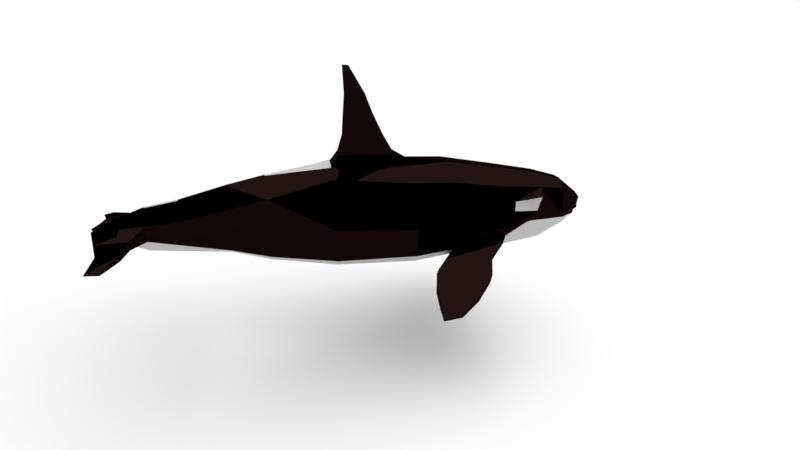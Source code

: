 # Source: Whale_Rigging.blend  (saved by Blender 2.78.0; exported with 4.5.12 LTS)
import bpy
from mathutils import Matrix  # noqa: F401  (used for matrix-valued properties, if any)

bpy.ops.wm.read_factory_settings(use_empty=True)
scene = bpy.context.scene
scene.name = 'Scene'

# ---- collections
col_collection_1 = bpy.data.collections.new('Collection 1'); scene.collection.children.link(col_collection_1)

# ---- materials (node trees are filled in below, after node groups)
mat_material = bpy.data.materials.new('Material')
mat_material.alpha_threshold = 0.0
mat_material.diffuse_color = (0.00226, 0.003707, 0.03522, 1.0)
mat_material.roughness = 0.5
mat_material.line_color = (0.0, 0.0, 0.0, 1.0)
mat_white = bpy.data.materials.new('White')
mat_white.alpha_threshold = 0.0
mat_white.roughness = 0.5

# ---- material node trees
mat_material.use_nodes = True; mat_material.node_tree.nodes.clear()
_N = mat_material.node_tree.nodes; _L = mat_material.node_tree.links
n0 = _N.new('ShaderNodeBsdfAnisotropic'); n0.name = 'Glossy BSDF'; n0.location = (10, 300)
n0.distribution = 'GGX'
n0.inputs[0].default_value = (0.00637, 0.002772, 0.002483, 1.0)
n0.inputs[1].default_value = 0.0
n1 = _N.new('ShaderNodeOutputMaterial'); n1.name = 'Material Output'; n1.location = (300, 300)
_L.new(n0.outputs[0], n1.inputs[0])
n1.is_active_output = True
mat_white.use_nodes = True; mat_white.node_tree.nodes.clear()
_N = mat_white.node_tree.nodes; _L = mat_white.node_tree.links
n0 = _N.new('ShaderNodeOutputMaterial'); n0.name = 'Material Output'; n0.location = (300, 300)
n1 = _N.new('ShaderNodeBsdfAnisotropic'); n1.name = 'Glossy BSDF'; n1.location = (-19, 370)
n1.distribution = 'GGX'
n1.inputs[1].default_value = 0.6519
_L.new(n1.outputs[0], n0.inputs[0])
n0.is_active_output = True

# ---- world
world_world = bpy.data.worlds.new('World'); scene.world = world_world
world_world.use_nodes = True; world_world.node_tree.nodes.clear()
_N = world_world.node_tree.nodes; _L = world_world.node_tree.links
n0 = _N.new('ShaderNodeOutputWorld'); n0.name = 'World Output'; n0.location = (300, 300)
n0.is_active_output = True
world_world.color = (0.05088, 0.05088, 0.05088)
world_world.use_sun_shadow = False
world_world.sun_shadow_jitter_overblur = 0.0
world_world.cycles.sampling_method = 'MANUAL'

# ---- cameras
cam_camera = bpy.data.cameras.new('Camera')
cam_camera.clip_end = 100.0
cam_camera.lens = 35.0
cam_camera.sensor_width = 32.0
cam_camera.sensor_height = 18.0
cam_camera.ortho_scale = 7.314
cam_camera.dof.focus_distance = 0.0

# ---- lights
light_lamp = bpy.data.lights.new('Lamp', 'SUN')
light_lamp.color = (0.8, 0.8, 0.8)
light_lamp.transmission_factor = 0.0
light_lamp.cutoff_distance = 30.0
light_lamp.angle = 1.571
light_lamp.energy = 5.2
light_lamp.shadow_buffer_clip_start = 1.001
light_lamp.shadow_soft_size = 1.0
light_lamp.shadow_cascade_max_distance = 1000.0

# ---- meshes
me_cube = bpy.data.meshes.new('Cube')
me_cube.from_pydata([(0.9769, -0.4424, -1.461), (0.4998, 0.6134, -1.487), (0.6878, 0.8223, 1.083), (0.7057, -0.8223, 1.083), (0.09063, -0.3817, 0.3466), (0.08232, 0.3817, 0.3466), (1.634, 1.545, -1.85), (1.634, -1.284, 2.068), (3.215, 2.634, -2.248), (3.204, 2.164, 3.208), (3.204, -2.212, 3.202), (7.019, 3.528, -3.746), (7.018, -3.618, -3.73), (6.828, -3.052, 4.135), (12.5, 4.442, -3.99), (12.45, 3.819, 5.097), (20.29, -5.312, -4.565), (25.75, -4.583, 6.957), (25.75, 4.203, 7.006), (25.69, -5.337, -5.211), (63.27, 0.2154, -2.551), (63.27, -0.4701, -2.531), (63.2, 1.545, 2.109), (58.45, -2.016, 2.34), (58.44, 1.551, 2.439), (51.82, -1.685, -3.359), (51.68, -2.714, 4.212), (51.68, 2.608, 4.305), (46.28, 2.105, -4.651), (36.84, 3.785, -5.513), (36.84, -4.099, -5.47), (70.72, 0.4492, 1.303), (70.72, -0.4962, 1.32), (0.924, 1.293, -0.8875), (0.9515, -1.29, -0.8874), (0.3824, -0.6878, -0.9133), (0.3675, 0.6864, -0.9133), (1.669, 2.677, -0.8758), (1.669, -2.714, -0.8762), (3.471, 3.543, -0.7637), (3.471, -3.582, -0.7644), (8.29, 4.338, -0.4686), (8.29, -4.408, -0.4699), (12.47, 6.112, -0.6344), (12.47, -6.178, -0.6357), (20.54, 6.895, 1.133), (20.3, -7.247, 1.122), (25.72, -7.641, 1.306), (25.72, 7.329, 1.316), (63.23, 1.522, 0.8247), (63.23, -1.98, 0.8202), (58.47, -2.339, 0.7793), (58.47, 1.672, 0.7883), (51.74, 2.331, 1.384), (51.74, -2.827, 1.376), (46.27, -4.268, 1.246), (46.27, 3.584, 1.261), (36.94, 5.791, 1.366), (36.94, -6.057, 1.361), (70.73, 0.2749, 1.102), (70.73, -0.398, 1.102), (69.39, 0.06342, 0.1577), (69.39, -0.303, 0.1449), (20.52, 4.085, 6.646), (20.46, 4.857, -4.674), (25.69, 4.957, -5.275), (37.02, 3.12, 7.917), (46.26, 3.046, 5.633), (51.82, 1.084, -3.425), (37.02, -3.433, 7.885), (46.26, -3.86, 5.504), (46.28, -2.935, -4.53), (58.52, -0.7025, -3.012), (58.52, 0.3974, -3.052), (63.2, -2.236, 2.01), (20.38, -4.544, 6.563), (12.45, -3.899, 5.086), (12.5, -4.521, -3.977), (6.828, 2.962, 4.147), (1.634, -1.594, -1.842), (3.215, -2.682, -2.24), (1.634, 1.237, 2.073), (0.9676, 0.4446, -1.463), (0.5132, -0.6134, -1.487), (0.9021, 1.252, -0.9614), (0.3393, -0.7754, -1.056), (1.634, -2.237, -0.9746), (3.213, -3.476, -0.8976), (12.49, -5.381, -2.152), (20.49, 5.944, -3.273), (25.7, 6.248, -3.722), (58.51, -1.976, -1.496), (58.51, 1.245, -1.608), (51.8, 1.816, -2.795), (46.27, -3.741, -3.596), (69.15, 0.1808, 0.2807), (69.15, -0.281, 0.2848), (0.9281, -1.248, -0.9587), (0.3225, 0.7748, -1.056), (1.634, 2.193, -0.9826), (3.213, 3.433, -0.9056), (8.924, 4.354, -0.5682), (8.924, -4.437, -0.5533), (12.49, 5.308, -2.164), (20.29, -6.351, -3.175), (25.7, -6.596, -3.662), (63.26, 1.065, -0.638), (63.26, -1.567, -0.5713), (51.8, -2.369, -2.719), (46.27, 2.982, -3.717), (36.87, 4.847, -4.298), (36.87, -5.139, -4.257), (0.8532, -0.1672, -1.772), (0.8498, 0.1676, -1.772), (0.4866, 0.1637, 1.262), (0.4899, -0.1624, 1.262), (-0.1236, 0.1732, 0.454), (-0.12, -0.1726, 0.454), (1.634, -0.175, -2.268), (1.634, 0.1767, -2.267), (1.634, 0.1715, 2.325), (1.634, -0.1785, 2.326), (3.216, -0.1701, -3.132), (3.216, 0.1786, -3.131), (3.203, 0.173, 3.771), (3.203, -0.1743, 3.772), (7.052, -0.1643, -5.111), (7.052, 0.1799, -5.11), (6.806, -0.1729, 5.055), (6.806, 0.1705, 5.054), (12.5, -0.1638, -5.562), (12.5, 0.1771, -5.561), (12.45, 0.1699, 6.386), (12.45, -0.1709, 6.386), (20.25, -0.04439, -6.683), (20.26, 0.2973, -6.677), (20.37, -0.1036, 8.003), (20.37, 0.2383, 7.999), (25.76, 1.227, 8.333), (25.76, -1.097, 8.335), (25.68, -0.1504, -7.2), (25.68, 0.1949, -7.197), (63.27, -0.03175, -2.555), (63.27, -0.3038, -2.559), (63.2, -0.3285, 4.241), (63.2, 0.03361, 4.241), (58.44, -0.416, 4.944), (58.44, -0.05854, 4.944), (58.52, -0.3524, -3.075), (58.52, 0.01024, -3.067), (51.83, 0.1092, -3.723), (51.83, -0.2469, -3.731), (51.68, -0.3118, 6.728), (51.68, 0.04155, 6.734), (46.26, -0.3375, 7.844), (46.26, 0.0138, 7.839), (46.28, 0.1084, -5.408), (46.28, -0.2412, -5.416), (36.82, 0.1628, -6.912), (36.82, -0.1845, -6.914), (37.03, 1.058, 8.828), (37.03, -1.28, 8.83), (69.41, 0.1394, 1.108), (69.41, -0.2181, 1.108), (0.0926, 0.2139, -0.8766), (0.09604, -0.2151, -0.8767), (69.1, 0.1389, 1.987), (69.1, -0.2186, 1.996), (69.39, -0.02908, 0.0471), (69.39, -0.1993, 0.04271), (0.2964, 0.1732, -1.487), (0.3, -0.1726, -1.487), (0.01228, -0.2281, -1.065), (0.009015, 0.2277, -1.065), (69.41, -0.2185, 0.8286), (69.41, 0.139, 0.8316), (14.84, -6.698, -5.917), (22.96, -7.522, -6.53), (14.83, -7.594, -4.015), (22.96, -8.604, -5.081), (15.6, -9.309, -9.346), (23.57, -10.12, -9.947), (15.59, -10.19, -7.48), (23.57, -11.18, -8.526), (18.11, -12.67, -11.82), (23.57, -13.23, -12.23), (18.11, -13.28, -10.54), (23.57, -13.96, -11.26), (15.05, 7.001, -5.536), (23.02, 7.415, -6.22), (23.05, 8.503, -4.818), (15.05, 7.866, -3.709), (15.62, 9.642, -7.13), (23.59, 10.06, -7.814), (23.62, 11.14, -6.413), (15.62, 10.51, -5.304), (17.85, 12.17, -8.402), (23.5, 12.47, -8.888), (23.53, 13.24, -7.893), (17.85, 12.79, -7.106), (20.65, 14.28, -9.352), (23.38, 14.43, -9.587), (23.39, 14.8, -9.106), (20.65, 14.58, -8.726), (19.44, -14.44, -12.45), (21.75, -14.68, -12.63), (19.44, -14.7, -11.91), (21.75, -14.98, -12.21), (35.93, 0.7561, 10.53), (35.93, -0.9244, 10.53), (28.22, 0.8777, 10.09), (28.22, -0.7929, 10.09), (35.25, 0.4841, 13.02), (35.25, -0.6026, 13.02), (29.56, 0.5627, 12.79), (29.56, -0.5176, 12.79), (35.01, 0.3167, 16.36), (35.01, -0.401, 16.36), (30.97, 0.3686, 16.21), (30.97, -0.3449, 16.21), (34.79, 0.2609, 19.12), (34.79, -0.3305, 19.12), (31.92, 0.3037, 19.0), (31.92, -0.2842, 19.0), (34.91, 0.2649, 23.25), (34.91, -0.3266, 23.25), (34.04, 0.3076, 23.12), (34.04, -0.2803, 23.12), (64.88, -4.18, 0.179), (64.86, -4.359, 1.012), (70.13, -2.991, -0.007812), (70.12, -3.073, 0.1381), (70.12, -3.142, 0.5286), (64.9, -3.891, -0.7948), (66.65, -7.054, -0.6379), (66.64, -7.157, -0.1586), (69.68, -6.37, -0.7454), (69.67, -6.417, -0.6614), (69.67, -6.457, -0.4367), (66.67, -6.888, -1.198), (69.05, -9.194, -1.247), (69.05, -9.239, -1.038), (70.37, -8.895, -1.294), (70.37, -8.915, -1.257), (70.37, -8.933, -1.159), (69.06, -9.121, -1.492), (70.26, 2.803, 0.55), (65.37, 3.419, 1.003), (70.27, 2.635, 0.1261), (70.27, 2.705, 0.2455), (65.39, 3.406, 0.2809), (65.4, 3.149, -0.541), (69.85, 5.119, -0.02096), (66.54, 5.573, 0.3126), (69.85, 4.995, -0.3331), (69.85, 5.047, -0.2451), (66.56, 5.563, -0.2191), (66.57, 5.374, -0.8243), (71.05, 8.176, -0.8048), (68.99, 8.116, -0.6615), (71.06, 8.123, -0.9388), (71.06, 8.145, -0.901), (68.99, 8.112, -0.8899), (69.0, 8.031, -1.15), (11.34, -5.14, 1.56), (11.14, -4.588, 2.898), (7.9, -4.608, 1.145), (7.114, -4.399, 3.143), (7.789, 4.642, 1.224), (7.032, 4.236, 3.116), (11.26, 5.158, 1.715), (11.02, 4.483, 2.884)], [(84, 97)], [(0, 112, 118, 79), (164, 116, 5, 36), (34, 3, 4, 35), (35, 4, 117, 165), (84, 82, 1, 98), (3, 34, 38, 7), (115, 117, 4, 3), (37, 81, 9, 39), (87, 80, 12, 102), (86, 79, 80, 87), (79, 118, 122, 80), (81, 120, 124, 9), (78, 129, 132, 15), (80, 122, 126, 12), (9, 124, 129, 78), (39, 9, 78, 41), (104, 88, 178, 179), (41, 78, 269, 268), (102, 12, 77, 88), (12, 126, 130, 77), (139, 17, 69, 161), (77, 130, 134, 16), (16, 134, 140, 19), (43, 15, 63, 45), (144, 74, 32, 167), (63, 137, 138, 18), (105, 19, 30, 111), (104, 16, 19, 105), (52, 24, 22, 49), (91, 72, 21, 107), (107, 21, 62, 96), (53, 27, 24, 52), (150, 68, 73, 149), (25, 151, 148, 72), (21, 143, 169, 62), (94, 71, 25, 108), (67, 155, 153, 27), (161, 69, 70, 154), (108, 25, 72, 91), (30, 159, 157, 71), (111, 30, 71, 94), (57, 66, 67, 56), (56, 67, 27, 53), (72, 148, 143, 21), (18, 138, 160, 66), (48, 18, 66, 57), (66, 160, 155, 67), (45, 63, 18, 48), (175, 95, 59, 162), (149, 73, 20, 142), (22, 145, 166, 31), (59, 95, 248, 249), (106, 49, 250, 251), (60, 163, 167, 32), (89, 45, 48, 90), (90, 48, 57, 110), (109, 56, 53, 93), (110, 57, 56, 109), (69, 58, 55, 70), (26, 54, 51, 23), (70, 55, 54, 26), (93, 53, 52, 92), (50, 107, 233, 228), (23, 51, 50, 74), (92, 52, 49, 106), (75, 46, 47, 17), (17, 47, 58, 69), (103, 43, 45, 89), (76, 13, 267, 265), (101, 41, 43, 103), (76, 44, 46, 75), (7, 38, 40, 10), (10, 40, 42, 13), (2, 5, 116, 114), (2, 33, 36, 5), (82, 113, 170, 1), (168, 61, 95, 175), (162, 59, 31, 166), (27, 153, 147, 24), (24, 147, 145, 22), (158, 29, 28, 156), (19, 140, 159, 30), (141, 65, 29, 158), (96, 174, 163, 60), (154, 70, 26, 152), (156, 28, 68, 150), (142, 20, 61, 168), (71, 157, 151, 25), (152, 26, 23, 146), (135, 64, 65, 141), (146, 23, 74, 144), (133, 76, 75, 136), (15, 132, 137, 63), (136, 75, 17, 139), (128, 13, 76, 133), (127, 11, 14, 131), (125, 10, 13, 128), (131, 14, 64, 135), (123, 8, 11, 127), (121, 7, 10, 125), (81, 37, 33, 2), (119, 6, 8, 123), (2, 114, 120, 81), (3, 7, 121, 115), (82, 6, 119, 113), (83, 85, 172, 171), (170, 173, 98, 1), (0, 97, 85, 83), (6, 99, 100, 8), (79, 86, 97, 0), (8, 100, 101, 11), (11, 101, 103, 14), (64, 14, 188, 189), (73, 92, 106, 20), (68, 93, 92, 73), (29, 110, 109, 28), (28, 109, 93, 68), (65, 90, 110, 29), (64, 89, 90, 65), (62, 169, 174, 96), (20, 106, 95, 61), (58, 111, 94, 55), (54, 108, 91, 51), (55, 94, 108, 54), (74, 50, 228, 229), (51, 91, 107, 50), (46, 104, 105, 47), (47, 105, 111, 58), (42, 102, 88, 44), (44, 88, 104, 46), (41, 42, 40, 38, 34, 35, 165, 164, 36, 33, 37, 39), (97, 86, 87, 102, 101, 100, 99, 84, 98, 173, 172, 85), (82, 84, 99, 6), (173, 170, 171, 172), (175, 162, 163, 174), (162, 166, 167, 163), (161, 154, 155, 160), (160, 138, 210, 208), (141, 158, 159, 140), (158, 156, 157, 159), (154, 152, 153, 155), (156, 150, 151, 157), (149, 142, 143, 148), (150, 149, 148, 151), (152, 146, 147, 153), (135, 141, 140, 134), (146, 144, 145, 147), (133, 136, 137, 132), (131, 135, 134, 130), (136, 139, 138, 137), (127, 131, 130, 126), (125, 128, 129, 124), (123, 127, 126, 122), (128, 133, 132, 129), (121, 125, 124, 120), (119, 123, 122, 118), (113, 119, 118, 112), (115, 121, 120, 114), (117, 115, 114, 116), (144, 167, 166, 145), (142, 168, 169, 143), (116, 164, 165, 117), (112, 171, 170, 113), (168, 175, 174, 169), (112, 0, 83, 171), (42, 102, 101, 41), (177, 179, 183, 181), (77, 16, 177, 176), (88, 77, 176, 178), (16, 104, 179, 177), (181, 183, 187, 185), (176, 177, 181, 180), (179, 178, 182, 183), (178, 176, 180, 182), (187, 186, 206, 207), (180, 181, 185, 184), (183, 182, 186, 187), (182, 180, 184, 186), (188, 191, 195, 192), (89, 64, 189, 190), (14, 103, 191, 188), (103, 89, 190, 191), (193, 192, 196, 197), (189, 188, 192, 193), (191, 190, 194, 195), (190, 189, 193, 194), (199, 198, 202, 203), (195, 194, 198, 199), (194, 193, 197, 198), (192, 195, 199, 196), (200, 203, 202, 201), (198, 197, 201, 202), (196, 199, 203, 200), (197, 196, 200, 201), (206, 204, 205, 207), (186, 184, 204, 206), (185, 187, 207, 205), (184, 185, 205, 204), (210, 211, 215, 214), (138, 139, 211, 210), (161, 160, 208, 209), (139, 161, 209, 211), (215, 213, 217, 219), (211, 209, 213, 215), (209, 208, 212, 213), (208, 210, 214, 212), (216, 218, 222, 220), (213, 212, 216, 217), (212, 214, 218, 216), (214, 215, 219, 218), (223, 221, 225, 227), (218, 219, 223, 222), (219, 217, 221, 223), (217, 216, 220, 221), (227, 225, 224, 226), (221, 220, 224, 225), (220, 222, 226, 224), (222, 223, 227, 226), (231, 232, 238, 237), (228, 233, 239, 234), (96, 60, 231, 230), (107, 96, 230, 233), (32, 74, 229, 232), (60, 32, 232, 231), (235, 234, 240, 241), (238, 235, 241, 244), (230, 231, 237, 236), (233, 230, 236, 239), (232, 229, 235, 238), (229, 228, 234, 235), (241, 240, 243, 244), (240, 245, 242, 243), (234, 239, 245, 240), (237, 238, 244, 243), (236, 237, 243, 242), (239, 236, 242, 245), (251, 250, 256, 257), (247, 246, 252, 253), (49, 22, 247, 250), (22, 31, 246, 247), (31, 59, 249, 246), (95, 106, 251, 248), (254, 257, 263, 260), (255, 254, 260, 261), (250, 247, 253, 256), (249, 248, 254, 255), (248, 251, 257, 254), (246, 249, 255, 252), (262, 259, 258, 261), (263, 262, 261, 260), (252, 255, 261, 258), (253, 252, 258, 259), (257, 256, 262, 263), (256, 253, 259, 262), (267, 266, 264, 265), (13, 42, 266, 267), (44, 76, 265, 264), (42, 44, 264, 266), (268, 269, 271, 270), (43, 41, 268, 270), (78, 15, 271, 269), (15, 43, 270, 271)])
me_cube.polygons.foreach_set('material_index', [1, 0, 0, 0, 1, 0, 0, 0, 1, 1, 1, 0, 0, 1, 0, 0, 0, 0, 1, 1, 0, 1, 1, 0, 0, 0, 1, 1, 0, 1, 0, 0, 1, 1, 1, 1, 0, 1, 1, 1, 1, 0, 0, 1, 0, 0, 0, 0, 0, 1, 0, 0, 0, 0, 0, 0, 0, 0, 0, 0, 0, 0, 0, 0, 0, 0, 0, 0, 0, 0, 0, 0, 0, 0, 0, 1, 0, 0, 0, 0, 1, 1, 1, 0, 0, 1, 1, 1, 0, 1, 0, 0, 0, 0, 0, 1, 0, 1, 1, 0, 0, 1, 0, 0, 1, 1, 1, 1, 1, 1, 1, 1, 0, 1, 1, 1, 1, 1, 1, 0, 1, 0, 0, 0, 0, 0, 0, 0, 0, 0, 0, 0, 1, 1, 0, 0, 1, 0, 1, 1, 0, 1, 1, 1, 0, 1, 1, 0, 1, 0, 1, 0, 1, 0, 0, 1, 1, 0, 0, 0, 1, 0, 1, 0, 1, 0, 0, 0, 0, 0, 0, 0, 0, 0, 0, 0, 0, 0, 0, 0, 0, 0, 0, 0, 0, 0, 0, 0, 0, 0, 0, 0, 0, 0, 0, 0, 0, 0, 0, 0, 0, 0, 0, 0, 0, 0, 0, 0, 0, 0, 0, 0, 0, 0, 0, 0, 0, 0, 0, 0, 0, 0, 0, 0, 0, 0, 0, 0, 0, 0, 0, 0, 0, 0, 0, 0, 0, 0, 0, 0, 0, 0, 0, 0, 0, 0, 0, 0, 0, 0, 0, 0, 0, 0, 1, 0, 0, 0, 1, 0, 0, 0])
me_cube.materials.append(mat_material)
me_cube.materials.append(mat_white)
me_cube.use_remesh_preserve_volume = False
me_cube.use_remesh_preserve_attributes = False
me_cube.use_mirror_vertex_groups = False
me_cube.update()
me_plane = bpy.data.meshes.new('Plane')
me_plane.from_pydata([(-1.0, -1.0, 0.0), (1.0, -1.0, 0.0), (-1.0, 1.0, 0.0), (1.0, 1.0, 0.0)], [], [(0, 1, 3, 2)])
me_plane.use_remesh_preserve_volume = False
me_plane.use_remesh_preserve_attributes = False
me_plane.use_mirror_vertex_groups = False
me_plane.update()
arm_armature = bpy.data.armatures.new('Armature')  # bones are not reproduced

# ---- objects
ob_armature = bpy.data.objects.new('Armature', arm_armature)
ob_cube = bpy.data.objects.new('Cube', me_cube)
ob_plane = bpy.data.objects.new('Plane', me_plane)
ob_lamp = bpy.data.objects.new('Lamp', light_lamp)
ob_camera = bpy.data.objects.new('Camera', cam_camera)

# ---- transforms, parenting, visibility, modifiers, constraints
ob_armature.location = (0.0, 0.0, 1.806)
ob_armature.rotation_euler = (0.0, 1.571, 0.0)
ob_armature.show_in_front = True
ob_armature.lineart.crease_threshold = 0.0
ob_cube.parent = ob_armature
ob_cube.matrix_parent_inverse = Matrix(((-4.371e-08, 0.0, -1.0, 0.0), (0.0, 1.0, 0.0, 0.0), (1.0, 0.0, -4.371e-08, 0.0), (0.0, 0.0, 0.0, 1.0)))
ob_cube.location = (0.0, 0.0, 0.0)
ob_cube.scale = (0.1278, 0.1278, 0.1278)
ob_cube.lock_rotations_4d = False
ob_cube.empty_display_type = 'ARROWS'
ob_cube.lineart.crease_threshold = 0.0
_vg = ob_cube.vertex_groups.new(name='Bone')
for _i, _w in zip([0, 1, 2, 3, 4, 5, 6, 7, 8, 9, 10, 11, 12, 13, 15, 33, 34, 35, 36, 37, 38, 39, 40, 41, 42, 43, 44, 78, 79, 80, 81, 82, 83, 84, 85, 86, 87, 88, 97, 98, 99, 100, 101, 102, 112, 113, 114, 115, 116, 117, 118, 119, 120, 121, 122, 123, 124, 125, 126, 127, 128, 129, 164, 165, 170, 171, 172, 173, 264, 265, 266, 267, 268, 269, 270, 271], [0.1704, 0.1693, 0.997, 0.9941, 0.9973, 0.999, 0.1667, 0.9787, 0.1619, 0.961, 0.8923, 0.1401, 0.161, 0.2884, 0.0342, 0.9776, 0.9487, 0.9864, 0.9928, 0.9519, 0.9103, 0.8615, 0.7589, 0.2294, 0.2481, 0.01118, 0.005637, 0.791, 0.1723, 0.1739, 0.9909, 0.1685, 0.1707, 0.1692, 0.1716, 0.1768, 0.1849, 0.01237, 0.1732, 0.1696, 0.1691, 0.1705, 0.1891, 0.251, 0.1694, 0.1689, 0.9995, 0.9992, 0.9996, 0.9998, 0.1674, 0.1667, 0.9942, 0.9934, 0.1604, 0.1597, 0.9699, 0.9665, 0.1268, 0.126, 0.8265, 0.8476, 1.003, 1.011, 0.1697, 0.1701, 0.1706, 0.1701, 0.05759, 0.05767, 0.2054, 0.1998, 0.2994, 0.4951, 0.09568, 0.1264]): _vg.add([_i], _w, 'REPLACE')
_vg = ob_cube.vertex_groups.new(name='Bone.001')
for _i, _w in zip([0, 1, 6, 8, 9, 10, 11, 12, 13, 15, 34, 37, 38, 39, 40, 41, 42, 43, 44, 45, 63, 75, 76, 77, 78, 79, 80, 82, 83, 84, 85, 86, 87, 88, 97, 98, 99, 100, 101, 102, 103, 112, 113, 118, 119, 122, 123, 124, 125, 126, 127, 128, 129, 130, 131, 132, 133, 136, 137, 170, 171, 172, 173, 264, 265, 266, 267, 268, 269, 270, 271], [0.3408, 0.3383, 0.3328, 0.3227, 0.00832, 0.09469, 0.2784, 0.3234, 0.6368, 0.809, 0.02917, 0.00603, 0.07, 0.0846, 0.1873, 0.4447, 0.5809, 0.1377, 0.09708, 0.008677, 0.07517, 0.01371, 0.2287, 0.01757, 0.1648, 0.3449, 0.3485, 0.3368, 0.3414, 0.338, 0.3432, 0.3541, 0.3706, 0.06716, 0.3466, 0.339, 0.3375, 0.3394, 0.3736, 0.5059, 0.06465, 0.3388, 0.3376, 0.3346, 0.3332, 0.3207, 0.3192, 0.001354, 0.008001, 0.2536, 0.2519, 0.1556, 0.1357, 0.002027, 0.00167, 0.9287, 0.913, 0.06543, 0.06718, 0.3393, 0.3402, 0.3411, 0.3401, 0.2966, 0.3972, 0.6171, 0.6778, 0.4821, 0.3937, 0.3949, 0.5832]): _vg.add([_i], _w, 'REPLACE')
_vg = ob_cube.vertex_groups.new(name='Bone.002')
for _i, _w in zip([0, 1, 6, 8, 11, 12, 13, 16, 19, 40, 42, 44, 46, 75, 76, 77, 79, 80, 82, 83, 84, 85, 86, 87, 88, 97, 98, 99, 100, 101, 102, 104, 112, 113, 118, 119, 122, 123, 126, 127, 130, 131, 133, 134, 135, 140, 141, 170, 171, 172, 173, 176, 178, 264, 265, 266, 267], [0.1163, 0.1118, 0.1045, 0.09327, 0.07143, 0.1904, 0.06173, 0.07898, 0.005967, 0.01043, 0.09574, 0.7244, 0.09006, 0.05961, 0.6786, 0.63, 0.1218, 0.1339, 0.1117, 0.1157, 0.1084, 0.1166, 0.1232, 0.129, 0.6706, 0.1194, 0.1112, 0.1, 0.08465, 0.003386, 0.1399, 0.0273, 0.1146, 0.1133, 0.1149, 0.1131, 0.1159, 0.1133, 0.1238, 0.1185, 0.1047, 0.08633, 0.03692, 0.1676, 0.1877, 0.0343, 0.03384, 0.1133, 0.1143, 0.1145, 0.1132, 0.1105, 0.09625, 0.5605, 0.4819, 0.1256, 0.09674]): _vg.add([_i], _w, 'REPLACE')
_vg = ob_cube.vertex_groups.new(name='Bone.003')
for _i, _w in zip([12, 16, 19, 44, 46, 47, 77, 88, 104, 105, 134, 135, 140, 141, 176, 177, 178, 179, 181, 182, 183, 185, 186, 187, 205, 207, 264], [0.003939, 0.5098, 0.1129, 0.05959, 0.1102, 0.03569, 0.08748, 0.1276, 0.4154, 0.1047, 0.1125, 0.0995, 0.05119, 0.04682, 0.1385, 0.1894, 0.6544, 0.1346, 0.04908, 0.08837, 0.05022, 0.01113, 0.006609, 0.0105, 0.000657, 0.001076, 0.001855]): _vg.add([_i], _w, 'REPLACE')
_vg = ob_cube.vertex_groups.new(name='Bone.004')
for _i, _w in zip([12, 16, 19, 46, 77, 88, 104, 105, 176, 177, 178, 179, 180, 182, 183, 184], [0.003797, 0.09218, 0.01706, 0.06678, 0.1176, 0.02638, 0.2597, 0.03819, 0.5628, 0.1183, 0.1291, 0.0872, 0.0913, 0.03377, 0.003764, 0.01382]): _vg.add([_i], _w, 'REPLACE')
_vg = ob_cube.vertex_groups.new(name='Bone.005')
for _i, _w in zip([16, 19, 46, 104, 105, 134, 135, 176, 177, 178, 179, 180, 181, 182, 183, 184, 185, 186, 187, 204, 205, 206, 207], [0.1567, 0.01839, 0.01266, 0.1217, 0.0126, 0.01777, 0.009783, 0.1499, 0.7017, 0.08142, 0.7441, 0.8707, 0.9379, 0.8468, 0.9191, 0.9416, 0.9604, 0.9401, 0.9553, 0.9516, 0.9575, 0.9516, 0.9567]): _vg.add([_i], _w, 'REPLACE')
_vg = ob_cube.vertex_groups.new(name='Bone.006')
for _i, _w in zip([0, 1, 6, 8, 11, 12, 14, 15, 41, 43, 45, 64, 77, 79, 80, 82, 83, 84, 85, 86, 87, 89, 97, 98, 99, 100, 101, 102, 103, 112, 113, 118, 119, 122, 123, 126, 127, 130, 131, 134, 135, 170, 171, 172, 173, 188, 191, 192, 195, 268, 269, 270, 271], [0.1476, 0.1513, 0.1584, 0.1704, 0.212, 0.1201, 0.4613, 0.06443, 0.1109, 0.6328, 0.07271, 0.01539, 0.05367, 0.1422, 0.1336, 0.1524, 0.1475, 0.153, 0.1458, 0.1354, 0.1216, 0.05561, 0.1423, 0.1511, 0.1569, 0.1621, 0.1622, 0.009514, 0.6139, 0.1497, 0.1511, 0.1525, 0.1543, 0.1618, 0.164, 0.2063, 0.2102, 0.3891, 0.401, 0.05452, 0.05522, 0.1499, 0.1489, 0.1482, 0.1495, 0.09527, 0.1573, 0.02286, 0.05175, 0.08997, 0.054, 0.3918, 0.2046]): _vg.add([_i], _w, 'REPLACE')
_vg = ob_cube.vertex_groups.new(name='Bone.007')
for _i, _w in zip([0, 1, 6, 8, 11, 12, 14, 16, 19, 39, 41, 42, 43, 45, 48, 64, 65, 77, 79, 80, 82, 83, 84, 85, 86, 87, 89, 90, 97, 98, 99, 100, 101, 102, 103, 105, 112, 113, 118, 119, 122, 123, 126, 127, 130, 131, 134, 135, 140, 141, 170, 171, 172, 173, 188, 189, 190, 191, 192, 195, 268, 269, 270, 271], [0.1728, 0.1777, 0.1868, 0.2016, 0.2464, 0.136, 0.4052, 0.04564, 0.03482, 0.002107, 0.1677, 0.008533, 0.09757, 0.1554, 0.05912, 0.628, 0.1621, 0.05976, 0.1661, 0.1555, 0.1789, 0.1728, 0.1803, 0.1709, 0.1585, 0.1427, 0.6173, 0.1532, 0.1665, 0.1777, 0.1866, 0.1964, 0.2145, 0.02129, 0.1702, 0.001754, 0.1754, 0.1772, 0.1783, 0.1805, 0.1875, 0.1904, 0.2303, 0.235, 0.4049, 0.4148, 0.3985, 0.3907, 0.1206, 0.1239, 0.1759, 0.1746, 0.1738, 0.1755, 0.141, 0.1085, 0.1372, 0.08475, 0.04727, 0.02679, 0.09609, 0.02792, 0.0561, 0.02122]): _vg.add([_i], _w, 'REPLACE')
_vg = ob_cube.vertex_groups.new(name='Bone.008')
for _i, _w in zip([14, 43, 64, 89, 103, 188, 189, 190, 191, 192, 195, 196, 199, 200, 203, 270], [0.07729, 0.05864, 0.07453, 0.02318, 0.1407, 0.666, 0.02429, 0.07223, 0.6096, 0.6513, 0.6369, 0.2174, 0.2435, 0.07772, 0.08642, 0.001034]): _vg.add([_i], _w, 'REPLACE')
_vg = ob_cube.vertex_groups.new(name='Bone.009')
for _i, _w in zip([45, 64, 65, 89, 90, 134, 135, 188, 189, 190, 191, 192, 193, 194, 195, 196, 197, 198, 199, 200, 201, 202, 203], [0.01911, 0.1254, 0.01233, 0.1505, 0.01476, 0.005484, 0.01351, 0.06759, 0.8333, 0.7982, 0.1127, 0.2519, 0.9709, 0.9606, 0.2599, 0.7473, 0.9782, 0.9952, 0.7164, 0.9078, 0.9835, 0.9921, 0.8977]): _vg.add([_i], _w, 'REPLACE')
_vg = ob_cube.vertex_groups.new(name='Bone.010')
_vg = ob_cube.vertex_groups.new(name='Bone.011')
for _i, _w in zip([15, 16, 17, 18, 19, 29, 30, 43, 44, 45, 46, 47, 48, 57, 58, 63, 64, 65, 75, 76, 89, 90, 104, 105, 110, 111, 134, 135, 136, 137, 138, 139, 140, 141, 158, 159, 177, 179, 210, 211, 264, 265, 270, 271], [0.0599, 0.07736, 0.7464, 0.7443, 0.5885, 0.09566, 0.09589, 0.04553, 0.03837, 0.6529, 0.6388, 0.7466, 0.7569, 0.06815, 0.07187, 0.8373, 0.0754, 0.5894, 0.829, 0.05637, 0.1077, 0.6176, 0.1267, 0.6183, 0.09477, 0.09558, 0.1265, 0.1266, 0.8256, 0.826, 0.2285, 0.207, 0.5665, 0.5666, 0.09116, 0.09003, 0.01145, 0.01828, 0.05041, 0.05252, 0.0127, 0.01302, 0.01732, 0.01433]): _vg.add([_i], _w, 'REPLACE')
_vg = ob_cube.vertex_groups.new(name='Bone.012')
for _i, _w in zip([17, 18, 19, 28, 29, 30, 47, 48, 55, 56, 57, 58, 65, 66, 67, 69, 70, 71, 90, 94, 105, 109, 110, 111, 140, 141, 154, 155, 156, 157, 158, 159, 160, 161, 208, 209, 212, 213], [0.01649, 0.007885, 0.1042, 0.1114, 0.6619, 0.6552, 0.0816, 0.08109, 0.06359, 0.05356, 0.7425, 0.7285, 0.1034, 0.4857, 0.008588, 0.4832, 0.02743, 0.1132, 0.09934, 0.1092, 0.09963, 0.1073, 0.6786, 0.6697, 0.1076, 0.1076, 0.01181, 0.01083, 0.1139, 0.1137, 0.6055, 0.5986, 0.4399, 0.4363, 0.231, 0.2278, 0.06811, 0.06527]): _vg.add([_i], _w, 'REPLACE')
_vg = ob_cube.vertex_groups.new(name='Bone.013')
for _i, _w in zip([19, 25, 26, 27, 28, 29, 30, 53, 54, 55, 56, 57, 58, 65, 66, 67, 68, 69, 70, 71, 93, 94, 105, 108, 109, 110, 111, 140, 141, 150, 151, 152, 153, 154, 155, 156, 157, 158, 159, 160, 161, 208, 209, 212, 213], [0.007961, 0.1402, 0.07234, 0.06962, 0.6985, 0.1766, 0.1814, 0.05276, 0.06449, 0.8134, 0.8377, 0.1572, 0.1631, 0.005415, 0.4689, 0.9025, 0.1373, 0.4671, 0.8713, 0.6935, 0.1327, 0.7018, 0.003281, 0.1354, 0.7077, 0.1642, 0.1698, 0.02097, 0.02065, 0.1399, 0.14, 0.1013, 0.1015, 0.8883, 0.8906, 0.6901, 0.6901, 0.2367, 0.2455, 0.4478, 0.4449, 0.2352, 0.2323, 0.06938, 0.06654]): _vg.add([_i], _w, 'REPLACE')
_vg = ob_cube.vertex_groups.new(name='Bone.017')
for _i, _w in zip([23, 25, 26, 27, 28, 51, 52, 53, 54, 55, 56, 67, 68, 70, 71, 72, 73, 91, 92, 93, 94, 108, 109, 146, 147, 148, 149, 150, 151, 152, 153, 154, 155, 156, 157], [0.01425, 0.7211, 0.8772, 0.8855, 0.1467, 0.02731, 0.003694, 0.897, 0.8725, 0.1049, 0.09456, 0.06131, 0.726, 0.08066, 0.1494, 0.07701, 0.07632, 0.06277, 0.06281, 0.7365, 0.1473, 0.7312, 0.1438, 0.05828, 0.0578, 0.07666, 0.07661, 0.7201, 0.7197, 0.8427, 0.8428, 0.07023, 0.06865, 0.1505, 0.1507]): _vg.add([_i], _w, 'REPLACE')
_vg = ob_cube.vertex_groups.new(name='Bone.018')
for _i, _w in zip([20, 21, 22, 23, 24, 25, 26, 27, 49, 50, 51, 52, 53, 54, 59, 61, 62, 68, 72, 73, 74, 91, 92, 93, 95, 96, 106, 107, 108, 142, 143, 144, 145, 146, 147, 148, 149, 150, 151, 152, 153, 162, 163, 166, 167, 168, 169, 174, 175, 228, 229, 233, 247, 250, 251], [0.8974, 0.8952, 0.9411, 0.9607, 0.9744, 0.1122, 0.0422, 0.03286, 0.921, 0.8855, 0.9504, 0.9669, 0.04079, 0.05573, 0.00665, 0.05671, 0.06448, 0.1107, 0.8949, 0.8962, 0.8915, 0.9136, 0.9131, 0.1063, 0.07057, 0.08445, 0.8651, 0.851, 0.1086, 0.8968, 0.8963, 0.9547, 0.9582, 0.9327, 0.9334, 0.8955, 0.8956, 0.1132, 0.1134, 0.05147, 0.05123, 0.09364, 0.09437, 0.1989, 0.2084, 0.06436, 0.06693, 0.08696, 0.07816, 0.109, 0.08973, 0.1498, 0.1507, 0.09929, 0.0972]): _vg.add([_i], _w, 'REPLACE')
_vg = ob_cube.vertex_groups.new(name='Bone.019')
for _i, _w in zip([20, 21, 22, 31, 32, 49, 59, 60, 61, 62, 95, 96, 106, 107, 142, 143, 144, 162, 163, 166, 167, 168, 169, 174, 175, 230, 231, 232, 246, 247, 248, 249, 250, 251, 252, 253, 254, 255, 256, 257], [0.04723, 0.03037, 0.04414, 0.6473, 0.4327, 0.06428, 0.6381, 0.4265, 0.4867, 0.5355, 0.4525, 0.5321, 0.1008, 0.006793, 0.04123, 0.03408, 0.001442, 0.5215, 0.4604, 0.4746, 0.3884, 0.4976, 0.5194, 0.4943, 0.5146, 0.1326, 0.1282, 0.1261, 0.7081, 0.7413, 0.6697, 0.6786, 0.7882, 0.7879, 0.1071, 0.0829, 0.1185, 0.1133, 0.06063, 0.06894]): _vg.add([_i], _w, 'REPLACE')
_vg = ob_cube.vertex_groups.new(name='Bone.020')
for _i, _w in zip([31, 32, 59, 60, 61, 62, 95, 162, 163, 166, 167, 168, 169, 174, 175, 246, 247, 248, 249, 250, 251, 252, 253, 254, 255, 256, 257, 258, 259, 260, 261, 262, 263], [0.08074, 0.01355, 0.07552, 0.01087, 0.02794, 0.00648, 0.03921, 0.03311, 0.01494, 0.0246, 0.008794, 0.02048, 0.01221, 0.01424, 0.0359, 0.2098, 0.09805, 0.2171, 0.2188, 0.1018, 0.09227, 0.8784, 0.9017, 0.8641, 0.8705, 0.9291, 0.9203, 0.9771, 0.9784, 0.9767, 0.9769, 0.98, 0.9796]): _vg.add([_i], _w, 'REPLACE')
_vg = ob_cube.vertex_groups.new(name='Bone.021')
for _i, _w in zip([20, 21, 31, 32, 50, 59, 60, 61, 62, 74, 95, 96, 107, 142, 143, 162, 163, 166, 167, 168, 169, 174, 175, 228, 229, 230, 231, 232, 233, 234, 235, 236, 237, 238, 239, 246, 248, 249], [0.01416, 0.03336, 0.225, 0.4469, 0.07187, 0.2335, 0.4544, 0.3921, 0.3389, 0.05554, 0.4105, 0.3219, 0.09378, 0.02077, 0.02814, 0.3131, 0.3745, 0.2559, 0.3286, 0.3753, 0.3523, 0.351, 0.3365, 0.6436, 0.4846, 0.692, 0.6867, 0.6734, 0.692, 0.03662, 0.03439, 0.05364, 0.05182, 0.0567, 0.0562, 0.07945, 0.09797, 0.09127]): _vg.add([_i], _w, 'REPLACE')
_vg = ob_cube.vertex_groups.new(name='Bone.022')
for _i, _w in zip([32, 50, 60, 61, 62, 74, 96, 162, 163, 166, 167, 168, 169, 174, 175, 228, 229, 230, 231, 232, 233, 234, 235, 236, 237, 238, 239, 240, 241, 242, 243, 244, 245], [0.06739, 0.00771, 0.06405, 0.0006706, 0.01512, 0.03347, 0.02408, 0.00965, 0.02581, 0.01551, 0.03912, 0.004387, 0.009802, 0.02042, 0.004716, 0.2389, 0.4181, 0.1653, 0.1732, 0.1828, 0.1421, 0.9476, 0.9491, 0.9351, 0.9373, 0.9314, 0.9311, 0.9942, 0.9944, 0.9913, 0.9914, 0.9912, 0.9928]): _vg.add([_i], _w, 'REPLACE')
_vg = ob_cube.vertex_groups.new(name='Bone.014')
for _i, _w in zip([17, 18, 47, 48, 63, 75, 136, 137, 138, 139, 160, 161, 208, 209, 210, 211, 212, 213, 214, 215], [0.1678, 0.1759, 0.02083, 0.02493, 0.03018, 0.02008, 0.08079, 0.08009, 0.7354, 0.7535, 0.06279, 0.06461, 0.287, 0.3124, 0.7946, 0.7853, 0.09038, 0.0831, 0.09105, 0.1023]): _vg.add([_i], _w, 'REPLACE')
_vg = ob_cube.vertex_groups.new(name='Bone.015')
for _i, _w in zip([138, 139, 160, 161, 208, 209, 210, 211, 212, 213, 214, 215, 216, 217, 218, 219], [0.005353, 0.002315, 0.02802, 0.02858, 0.1922, 0.1823, 0.09958, 0.1079, 0.5867, 0.6152, 0.8287, 0.81, 0.0746, 0.06964, 0.0593, 0.06499]): _vg.add([_i], _w, 'REPLACE')
_vg = ob_cube.vertex_groups.new(name='Bone.016')
for _i, _w in zip([208, 209, 212, 213, 214, 215, 216, 217, 218, 219, 220, 221, 222, 223, 224, 225, 226, 227], [0.05204, 0.04514, 0.1848, 0.1705, 0.05938, 0.06662, 0.8972, 0.9034, 0.9297, 0.9236, 0.995, 0.9953, 0.9921, 0.9921, 0.9987, 0.9988, 0.9985, 0.9984]): _vg.add([_i], _w, 'REPLACE')
_m = ob_cube.modifiers.new('Armature', 'ARMATURE')
_m.object = ob_armature
ob_plane.location = (2.268, -1.037, -1.028)
ob_plane.scale = (35.49, 35.49, 35.49)
ob_plane.lineart.crease_threshold = 0.0
ob_lamp.location = (-5.228, -3.252, 8.68)
ob_lamp.rotation_euler = (-0.2068, 0.252, 2.674)
ob_lamp.scale = (0.5229, 0.5229, 0.5229)
ob_lamp.lock_rotations_4d = False
ob_lamp.empty_display_type = 'ARROWS'
ob_lamp.color = (0.0, 0.0, 0.0, 0.0)
ob_lamp.lineart.crease_threshold = 0.0
ob_camera.location = (5.833, 14.07, 9.943)
ob_camera.rotation_euler = (1.039, 3.86e-05, -3.308)
ob_camera.lock_rotations_4d = False
ob_camera.empty_display_type = 'ARROWS'
ob_camera.color = (0.0, 0.0, 0.0, 0.0)
ob_camera.display_type = 'WIRE'
ob_camera.lineart.crease_threshold = 0.0

# ---- collection membership
col_collection_1.objects.link(ob_armature)
col_collection_1.objects.link(ob_cube)
col_collection_1.objects.link(ob_plane)
col_collection_1.objects.link(ob_lamp)
col_collection_1.objects.link(ob_camera)

# ---- scene / render settings (as saved in the file)
scene.camera = ob_camera
scene.frame_start = 1; scene.frame_end = 65; scene.frame_set(0)
scene.render.engine = 'CYCLES'
scene.render.image_settings.file_format = 'FFMPEG'
scene.render.resolution_x = 1280
scene.render.resolution_y = 720
scene.render.dither_intensity = 0.0
scene.cycles.use_denoising = False
scene.cycles.samples = 300
scene.cycles.sampling_pattern = 'TABULATED_SOBOL'
scene.cycles.light_sampling_threshold = 0.0
scene.cycles.use_adaptive_sampling = False
scene.cycles.use_light_tree = False
scene.cycles.blur_glossy = 0.0
scene.cycles.sample_clamp_indirect = 0.0
scene.view_settings.view_transform = 'Standard'
bpy.context.view_layer.update()
